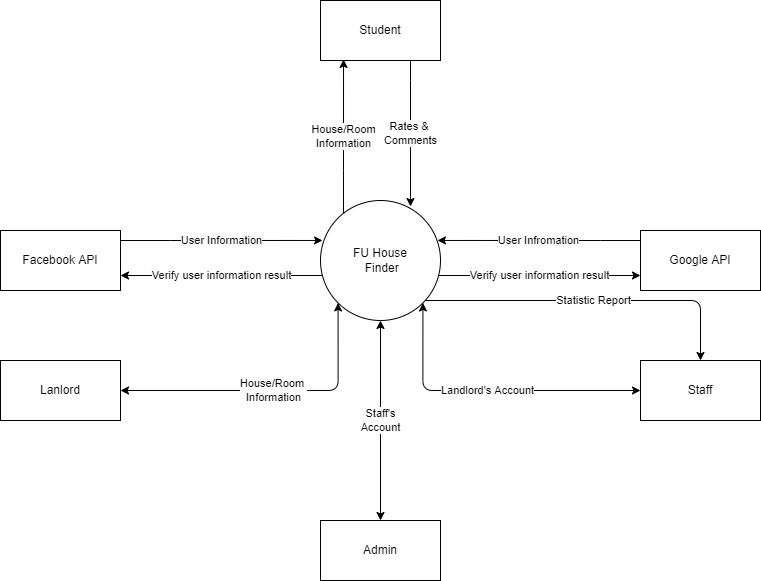

The diagram above was exported from draw.io. Its source (the exported page's mxGraphModel, read from the mxfile embedded in the PNG):
<mxGraphModel dx="1422" dy="762" grid="1" gridSize="10" guides="1" tooltips="1" connect="1" arrows="1" fold="1" page="1" pageScale="1" pageWidth="827" pageHeight="1169" math="0" shadow="0">
  <root>
    <mxCell id="0" />
    <mxCell id="1" parent="0" />
    <mxCell id="f82hFq6C6ox6_qI35TMi-8" value="Verify user information result" style="edgeStyle=orthogonalEdgeStyle;rounded=0;orthogonalLoop=1;jettySize=auto;html=1;entryX=1;entryY=0.75;entryDx=0;entryDy=0;" edge="1" parent="1" source="f82hFq6C6ox6_qI35TMi-1" target="f82hFq6C6ox6_qI35TMi-2">
      <mxGeometry relative="1" as="geometry">
        <Array as="points">
          <mxPoint x="310" y="355" />
          <mxPoint x="310" y="355" />
        </Array>
      </mxGeometry>
    </mxCell>
    <mxCell id="f82hFq6C6ox6_qI35TMi-10" value="Verify user information result" style="edgeStyle=orthogonalEdgeStyle;rounded=0;orthogonalLoop=1;jettySize=auto;html=1;entryX=0;entryY=0.75;entryDx=0;entryDy=0;" edge="1" parent="1" source="f82hFq6C6ox6_qI35TMi-1" target="f82hFq6C6ox6_qI35TMi-4">
      <mxGeometry relative="1" as="geometry">
        <Array as="points">
          <mxPoint x="540" y="355" />
          <mxPoint x="540" y="355" />
        </Array>
      </mxGeometry>
    </mxCell>
    <mxCell id="f82hFq6C6ox6_qI35TMi-13" value="House/Room&lt;br&gt;Information" style="edgeStyle=orthogonalEdgeStyle;rounded=0;orthogonalLoop=1;jettySize=auto;html=1;entryX=0.192;entryY=0.983;entryDx=0;entryDy=0;entryPerimeter=0;" edge="1" parent="1" source="f82hFq6C6ox6_qI35TMi-1" target="f82hFq6C6ox6_qI35TMi-12">
      <mxGeometry relative="1" as="geometry">
        <Array as="points">
          <mxPoint x="383" y="250" />
          <mxPoint x="383" y="250" />
        </Array>
      </mxGeometry>
    </mxCell>
    <mxCell id="f82hFq6C6ox6_qI35TMi-21" value="Statistic Report" style="edgeStyle=orthogonalEdgeStyle;rounded=1;orthogonalLoop=1;jettySize=auto;html=1;entryX=0.5;entryY=0;entryDx=0;entryDy=0;startArrow=none;startFill=0;endArrow=classic;endFill=1;" edge="1" parent="1" source="f82hFq6C6ox6_qI35TMi-1" target="f82hFq6C6ox6_qI35TMi-17">
      <mxGeometry relative="1" as="geometry">
        <Array as="points">
          <mxPoint x="740" y="380" />
        </Array>
      </mxGeometry>
    </mxCell>
    <mxCell id="f82hFq6C6ox6_qI35TMi-1" value="FU House&lt;br&gt;&amp;nbsp;Finder" style="ellipse;whiteSpace=wrap;html=1;aspect=fixed;" vertex="1" parent="1">
      <mxGeometry x="360" y="280" width="120" height="120" as="geometry" />
    </mxCell>
    <mxCell id="f82hFq6C6ox6_qI35TMi-6" value="User Information" style="edgeStyle=orthogonalEdgeStyle;rounded=0;orthogonalLoop=1;jettySize=auto;html=1;entryX=0.017;entryY=0.333;entryDx=0;entryDy=0;entryPerimeter=0;" edge="1" parent="1" source="f82hFq6C6ox6_qI35TMi-2" target="f82hFq6C6ox6_qI35TMi-1">
      <mxGeometry relative="1" as="geometry">
        <Array as="points">
          <mxPoint x="210" y="320" />
          <mxPoint x="210" y="320" />
        </Array>
      </mxGeometry>
    </mxCell>
    <mxCell id="f82hFq6C6ox6_qI35TMi-2" value="Facebook API" style="rounded=0;whiteSpace=wrap;html=1;" vertex="1" parent="1">
      <mxGeometry x="40" y="310" width="120" height="60" as="geometry" />
    </mxCell>
    <mxCell id="f82hFq6C6ox6_qI35TMi-9" value="User Infromation" style="edgeStyle=orthogonalEdgeStyle;rounded=0;orthogonalLoop=1;jettySize=auto;html=1;entryX=0.975;entryY=0.333;entryDx=0;entryDy=0;entryPerimeter=0;" edge="1" parent="1" source="f82hFq6C6ox6_qI35TMi-4" target="f82hFq6C6ox6_qI35TMi-1">
      <mxGeometry relative="1" as="geometry">
        <Array as="points">
          <mxPoint x="640" y="320" />
          <mxPoint x="640" y="320" />
        </Array>
      </mxGeometry>
    </mxCell>
    <mxCell id="f82hFq6C6ox6_qI35TMi-4" value="Google API" style="rounded=0;whiteSpace=wrap;html=1;" vertex="1" parent="1">
      <mxGeometry x="680" y="310" width="120" height="60" as="geometry" />
    </mxCell>
    <mxCell id="f82hFq6C6ox6_qI35TMi-14" value="Rates &amp;amp; &lt;br&gt;Comments" style="edgeStyle=orthogonalEdgeStyle;rounded=0;orthogonalLoop=1;jettySize=auto;html=1;entryX=0.75;entryY=0.05;entryDx=0;entryDy=0;entryPerimeter=0;" edge="1" parent="1" source="f82hFq6C6ox6_qI35TMi-12" target="f82hFq6C6ox6_qI35TMi-1">
      <mxGeometry relative="1" as="geometry">
        <Array as="points">
          <mxPoint x="450" y="160" />
          <mxPoint x="450" y="160" />
        </Array>
      </mxGeometry>
    </mxCell>
    <mxCell id="f82hFq6C6ox6_qI35TMi-12" value="Student" style="rounded=0;whiteSpace=wrap;html=1;" vertex="1" parent="1">
      <mxGeometry x="360" y="80" width="120" height="60" as="geometry" />
    </mxCell>
    <mxCell id="f82hFq6C6ox6_qI35TMi-16" value="House/Room&amp;nbsp;&lt;br&gt;Information" style="edgeStyle=orthogonalEdgeStyle;rounded=1;orthogonalLoop=1;jettySize=auto;html=1;entryX=0;entryY=1;entryDx=0;entryDy=0;endArrow=classic;endFill=1;startArrow=classic;startFill=1;" edge="1" parent="1" source="f82hFq6C6ox6_qI35TMi-15" target="f82hFq6C6ox6_qI35TMi-1">
      <mxGeometry relative="1" as="geometry" />
    </mxCell>
    <mxCell id="f82hFq6C6ox6_qI35TMi-15" value="Lanlord" style="rounded=0;whiteSpace=wrap;html=1;" vertex="1" parent="1">
      <mxGeometry x="40" y="440" width="120" height="60" as="geometry" />
    </mxCell>
    <mxCell id="f82hFq6C6ox6_qI35TMi-18" value="Landlord's Account" style="edgeStyle=orthogonalEdgeStyle;rounded=1;orthogonalLoop=1;jettySize=auto;html=1;entryX=1;entryY=1;entryDx=0;entryDy=0;startArrow=classic;startFill=1;" edge="1" parent="1" source="f82hFq6C6ox6_qI35TMi-17" target="f82hFq6C6ox6_qI35TMi-1">
      <mxGeometry relative="1" as="geometry">
        <Array as="points">
          <mxPoint x="462" y="470" />
        </Array>
      </mxGeometry>
    </mxCell>
    <mxCell id="f82hFq6C6ox6_qI35TMi-17" value="Staff" style="rounded=0;whiteSpace=wrap;html=1;" vertex="1" parent="1">
      <mxGeometry x="680" y="440" width="120" height="60" as="geometry" />
    </mxCell>
    <mxCell id="f82hFq6C6ox6_qI35TMi-20" value="Staff's&lt;br&gt;Account" style="edgeStyle=orthogonalEdgeStyle;rounded=1;orthogonalLoop=1;jettySize=auto;html=1;entryX=0.5;entryY=1;entryDx=0;entryDy=0;startArrow=classic;startFill=1;endArrow=classic;endFill=1;" edge="1" parent="1" source="f82hFq6C6ox6_qI35TMi-19" target="f82hFq6C6ox6_qI35TMi-1">
      <mxGeometry relative="1" as="geometry" />
    </mxCell>
    <mxCell id="f82hFq6C6ox6_qI35TMi-19" value="Admin" style="rounded=0;whiteSpace=wrap;html=1;" vertex="1" parent="1">
      <mxGeometry x="360" y="600" width="120" height="60" as="geometry" />
    </mxCell>
  </root>
</mxGraphModel>